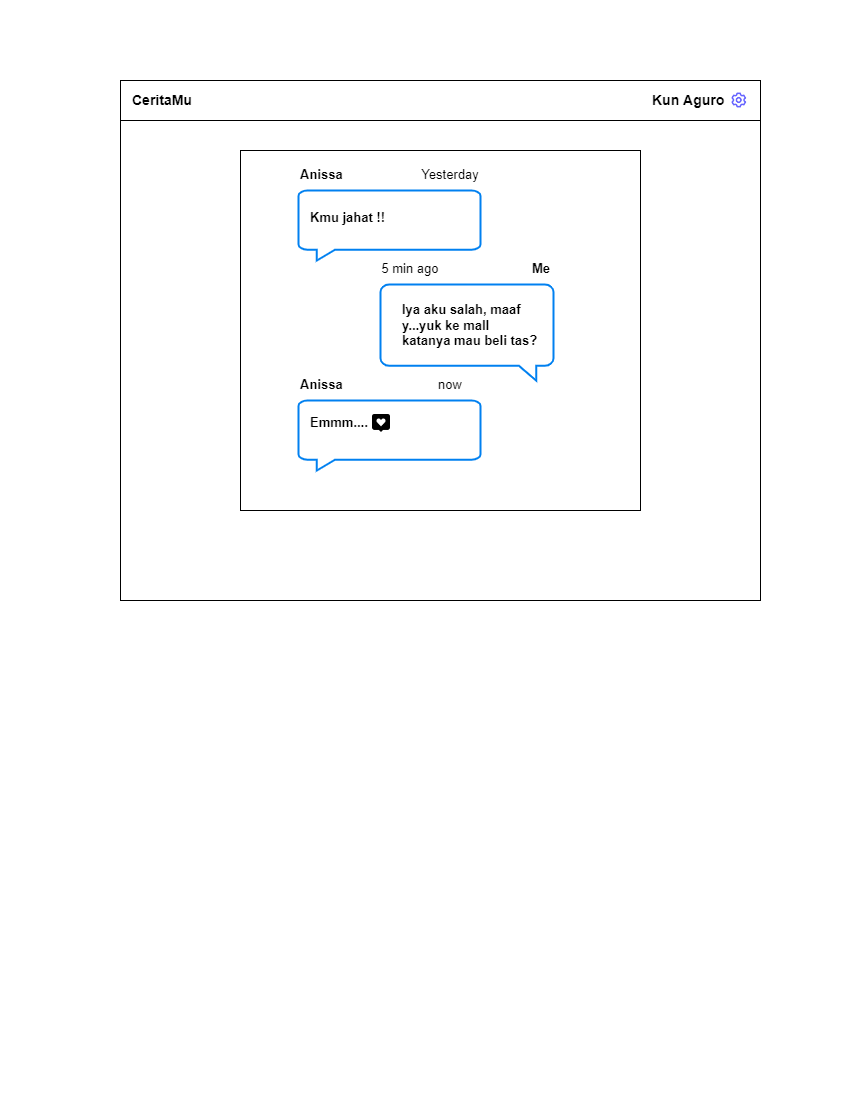

The diagram above was exported from draw.io. Its source (the exported page's mxGraphModel, read from the mxfile embedded in the PNG):
<mxGraphModel dx="1038" dy="571" grid="1" gridSize="10" guides="1" tooltips="1" connect="1" arrows="1" fold="1" page="1" pageScale="1" pageWidth="850" pageHeight="1100" math="0" shadow="0">
  <root>
    <mxCell id="0" />
    <mxCell id="1" parent="0" />
    <mxCell id="QM95lTxodrfsBL0gNST6-1" value="" style="rounded=0;whiteSpace=wrap;html=1;" parent="1" vertex="1">
      <mxGeometry x="120" y="80" width="640" height="520" as="geometry" />
    </mxCell>
    <mxCell id="QM95lTxodrfsBL0gNST6-2" value="" style="rounded=0;whiteSpace=wrap;html=1;fontSize=14;" parent="1" vertex="1">
      <mxGeometry x="120" y="80" width="640" height="40" as="geometry" />
    </mxCell>
    <mxCell id="QM95lTxodrfsBL0gNST6-3" value="&lt;span&gt;&lt;font style=&quot;font-size: 14px;&quot;&gt;Kun Aguro&lt;/font&gt;&lt;/span&gt;" style="text;html=1;strokeColor=none;fillColor=none;align=left;verticalAlign=middle;whiteSpace=wrap;rounded=0;fontStyle=1" parent="1" vertex="1">
      <mxGeometry x="650" y="85" width="100" height="30" as="geometry" />
    </mxCell>
    <mxCell id="QM95lTxodrfsBL0gNST6-4" value="" style="shape=image;html=1;verticalAlign=top;verticalLabelPosition=bottom;labelBackgroundColor=#ffffff;imageAspect=0;aspect=fixed;image=https://cdn1.iconfinder.com/data/icons/unicons-line-vol-5/24/setting-128.png;fontSize=14;" parent="1" vertex="1">
      <mxGeometry x="730" y="91" width="18" height="18" as="geometry" />
    </mxCell>
    <mxCell id="QM95lTxodrfsBL0gNST6-5" value="&lt;span&gt;&lt;font style=&quot;font-size: 14px;&quot;&gt;CeritaMu&lt;/font&gt;&lt;/span&gt;" style="text;html=1;strokeColor=none;fillColor=none;align=left;verticalAlign=middle;whiteSpace=wrap;rounded=0;fontStyle=1" parent="1" vertex="1">
      <mxGeometry x="130" y="85" width="60" height="30" as="geometry" />
    </mxCell>
    <mxCell id="QM95lTxodrfsBL0gNST6-7" value="" style="rounded=0;whiteSpace=wrap;html=1;" parent="1" vertex="1">
      <mxGeometry x="240" y="150" width="400" height="360" as="geometry" />
    </mxCell>
    <mxCell id="QM95lTxodrfsBL0gNST6-6" value="" style="html=1;verticalLabelPosition=bottom;align=center;labelBackgroundColor=#ffffff;verticalAlign=top;strokeWidth=2;strokeColor=#0080F0;shadow=0;dashed=0;shape=mxgraph.ios7.icons.message;flipH=1;" parent="1" vertex="1">
      <mxGeometry x="298" y="190" width="182" height="70" as="geometry" />
    </mxCell>
    <mxCell id="QM95lTxodrfsBL0gNST6-8" value="&lt;span style=&quot;font-size: 13px;&quot;&gt;&lt;b&gt;Anissa&lt;/b&gt;&lt;/span&gt;" style="text;whiteSpace=wrap;html=1;" parent="1" vertex="1">
      <mxGeometry x="298" y="160" width="60" height="30" as="geometry" />
    </mxCell>
    <mxCell id="QM95lTxodrfsBL0gNST6-9" value="&lt;b style=&quot;&quot;&gt;&lt;font style=&quot;font-size: 13px;&quot;&gt;Kmu jahat !!&lt;/font&gt;&lt;/b&gt;" style="text;whiteSpace=wrap;html=1;fontSize=12;" parent="1" vertex="1">
      <mxGeometry x="308" y="203" width="82" height="30" as="geometry" />
    </mxCell>
    <mxCell id="QM95lTxodrfsBL0gNST6-10" value="" style="html=1;verticalLabelPosition=bottom;align=center;labelBackgroundColor=#ffffff;verticalAlign=top;strokeWidth=2;strokeColor=#0080F0;shadow=0;dashed=0;shape=mxgraph.ios7.icons.message;flipH=0;" parent="1" vertex="1">
      <mxGeometry x="380" y="284" width="173" height="96" as="geometry" />
    </mxCell>
    <mxCell id="QM95lTxodrfsBL0gNST6-11" value="&lt;b style=&quot;&quot;&gt;&lt;font style=&quot;font-size: 13px;&quot;&gt;Iya aku salah, maaf y...yuk ke mall katanya mau beli tas?&lt;/font&gt;&lt;/b&gt;" style="text;whiteSpace=wrap;html=1;fontSize=12;" parent="1" vertex="1">
      <mxGeometry x="400" y="295" width="140" height="52" as="geometry" />
    </mxCell>
    <mxCell id="QM95lTxodrfsBL0gNST6-12" value="&lt;span style=&quot;font-size: 13px;&quot;&gt;&lt;b&gt;Me&lt;/b&gt;&lt;/span&gt;" style="text;whiteSpace=wrap;html=1;" parent="1" vertex="1">
      <mxGeometry x="530" y="254" width="20" height="30" as="geometry" />
    </mxCell>
    <mxCell id="QM95lTxodrfsBL0gNST6-13" value="&lt;span style=&quot;font-size: 13px;&quot;&gt;Yesterday&lt;/span&gt;" style="text;whiteSpace=wrap;html=1;align=center;" parent="1" vertex="1">
      <mxGeometry x="420" y="160" width="60" height="30" as="geometry" />
    </mxCell>
    <mxCell id="QM95lTxodrfsBL0gNST6-14" value="&lt;span style=&quot;font-size: 13px;&quot;&gt;5 min ago&lt;/span&gt;" style="text;whiteSpace=wrap;html=1;align=center;" parent="1" vertex="1">
      <mxGeometry x="380" y="254" width="60" height="30" as="geometry" />
    </mxCell>
    <mxCell id="QM95lTxodrfsBL0gNST6-15" value="" style="html=1;verticalLabelPosition=bottom;align=center;labelBackgroundColor=#ffffff;verticalAlign=top;strokeWidth=2;strokeColor=#0080F0;shadow=0;dashed=0;shape=mxgraph.ios7.icons.message;flipH=1;" parent="1" vertex="1">
      <mxGeometry x="298" y="400" width="182" height="70" as="geometry" />
    </mxCell>
    <mxCell id="QM95lTxodrfsBL0gNST6-16" value="&lt;span style=&quot;font-size: 13px;&quot;&gt;&lt;b&gt;Anissa&lt;/b&gt;&lt;/span&gt;" style="text;whiteSpace=wrap;html=1;" parent="1" vertex="1">
      <mxGeometry x="298" y="370" width="60" height="30" as="geometry" />
    </mxCell>
    <mxCell id="QM95lTxodrfsBL0gNST6-17" value="&lt;b style=&quot;&quot;&gt;&lt;font style=&quot;font-size: 13px;&quot;&gt;Emmm....&lt;/font&gt;&lt;/b&gt;" style="text;whiteSpace=wrap;html=1;fontSize=12;" parent="1" vertex="1">
      <mxGeometry x="308" y="408" width="142" height="30" as="geometry" />
    </mxCell>
    <mxCell id="QM95lTxodrfsBL0gNST6-18" value="&lt;span style=&quot;font-size: 13px;&quot;&gt;now&lt;/span&gt;" style="text;whiteSpace=wrap;html=1;align=center;" parent="1" vertex="1">
      <mxGeometry x="420" y="370" width="60" height="30" as="geometry" />
    </mxCell>
    <mxCell id="QM95lTxodrfsBL0gNST6-20" value="" style="shape=image;html=1;verticalAlign=top;verticalLabelPosition=bottom;labelBackgroundColor=#ffffff;imageAspect=0;aspect=fixed;image=https://cdn4.iconfinder.com/data/icons/essential-app-1/16/love-like-popular-favorite-128.png;fontSize=13;" parent="1" vertex="1">
      <mxGeometry x="372" y="414" width="18" height="18" as="geometry" />
    </mxCell>
  </root>
</mxGraphModel>